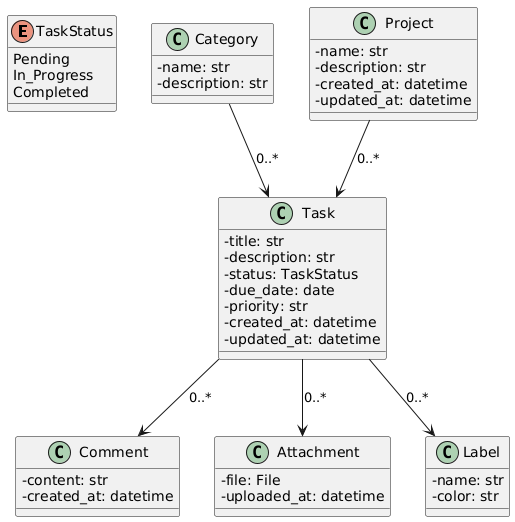

The diagram above was rendered by PlantUML. Its source (embedded in the PNG):
@startuml
skinparam classAttributeIconSize 0

enum TaskStatus {
  Pending
  In_Progress
  Completed
}

class Task {
  - title: str
  - description: str
  - status: TaskStatus
  - due_date: date
  - priority: str
  - created_at: datetime
  - updated_at: datetime
}

class Category {
  - name: str
  - description: str
}

class Project {
  - name: str
  - description: str
  - created_at: datetime
  - updated_at: datetime
}

class Comment {
  - content: str
  - created_at: datetime
}

class Attachment {
  - file: File
  - uploaded_at: datetime
}

class Label {
  - name: str
  - color: str
}

Category --> Task : 0..*
Project --> Task : 0..*
Task --> Comment : 0..*
Task --> Attachment : 0..*
Task --> Label : 0..*
@enduml